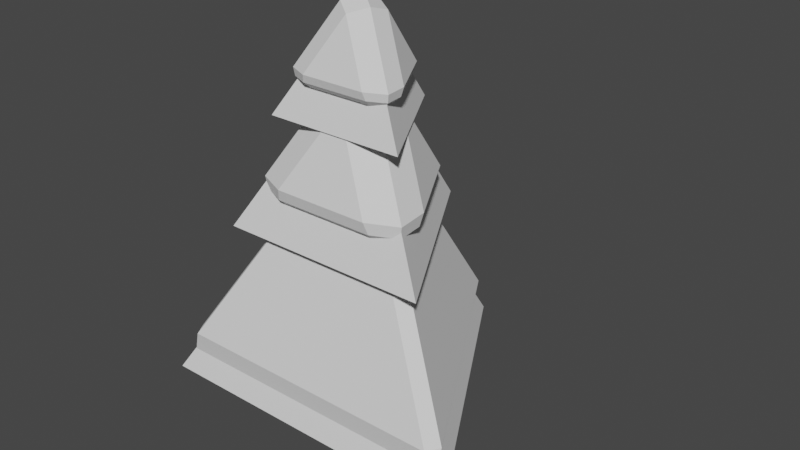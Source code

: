 # Source: TreePineSnow.blend  (saved by Blender 2.80.74; exported with 4.5.12 LTS)
import bpy
from mathutils import Matrix  # noqa: F401  (used for matrix-valued properties, if any)

bpy.ops.wm.read_factory_settings(use_empty=True)
scene = bpy.context.scene
scene.name = 'Scene'

# ---- collections
col_collection = bpy.data.collections.new('Collection'); scene.collection.children.link(col_collection)

# ---- node groups
ng_auto_smooth = bpy.data.node_groups.new('Auto Smooth', 'GeometryNodeTree')
_s = ng_auto_smooth.interface.new_socket(name='Geometry', in_out='OUTPUT', socket_type='NodeSocketGeometry')
_s = ng_auto_smooth.interface.new_socket(name='Geometry', in_out='INPUT', socket_type='NodeSocketGeometry')
_s = ng_auto_smooth.interface.new_socket(name='Angle', in_out='INPUT', socket_type='NodeSocketFloat')
_s.subtype = 'ANGLE'
_s.min_value = 0.0
_s.max_value = 3.142
ng_auto_smooth.is_modifier = True
_N = ng_auto_smooth.nodes; _L = ng_auto_smooth.links
n0 = _N.new('NodeGroupOutput'); n0.name = 'Group Output'; n0.location = (480, -100)
n1 = _N.new('NodeGroupInput'); n1.name = 'Group Input'; n1.location = (-420, -300)
n2 = _N.new('NodeGroupInput'); n2.name = 'Group Input.001'; n2.location = (-60, -100)
n3 = _N.new('GeometryNodeSetShadeSmooth'); n3.name = 'Set Shade Smooth'; n3.location = (120, -100)
n3.domain = 'EDGE'
n4 = _N.new('GeometryNodeSetShadeSmooth'); n4.name = 'Set Shade Smooth.001'; n4.location = (300, -100)
n5 = _N.new('GeometryNodeInputMeshEdgeAngle'); n5.name = 'Edge Angle'; n5.location = (-420, -220)
n6 = _N.new('GeometryNodeInputEdgeSmooth'); n6.name = 'Is Edge Smooth'; n6.location = (-60, -160)
n7 = _N.new('GeometryNodeInputShadeSmooth'); n7.name = 'Is Face Smooth'; n7.location = (-240, -340)
n8 = _N.new('FunctionNodeBooleanMath'); n8.name = 'Boolean Math'; n8.location = (-60, -220)
n9 = _N.new('FunctionNodeCompare'); n9.name = 'Compare'; n9.location = (-240, -180)
n9.operation = 'LESS_EQUAL'
_L.new(n5.outputs[0], n9.inputs[0])
_L.new(n4.outputs[0], n0.inputs[0])
_L.new(n1.outputs[1], n9.inputs[1])
_L.new(n9.outputs[0], n8.inputs[0])
_L.new(n7.outputs[0], n8.inputs[1])
_L.new(n2.outputs[0], n3.inputs[0])
_L.new(n6.outputs[0], n3.inputs[1])
_L.new(n3.outputs[0], n4.inputs[0])
_L.new(n8.outputs[0], n3.inputs[2])
n0.is_active_output = True

# ---- world
world_world = bpy.data.worlds.new('World'); scene.world = world_world
world_world.use_nodes = True; world_world.node_tree.nodes.clear()
_N = world_world.node_tree.nodes; _L = world_world.node_tree.links
n0 = _N.new('ShaderNodeOutputWorld'); n0.name = 'World Output'; n0.location = (300, 300)
n1 = _N.new('ShaderNodeBackground'); n1.name = 'Background'; n1.location = (10, 300)
n1.inputs[0].default_value = (0.05088, 0.05088, 0.05088, 1.0)
_L.new(n1.outputs[0], n0.inputs[0])
n0.is_active_output = True
world_world.color = (0.05088, 0.05088, 0.05088)
world_world.use_sun_shadow = False
world_world.sun_shadow_jitter_overblur = 0.0

# ---- meshes
me_cylinder = bpy.data.meshes.new('Cylinder')
me_cylinder.from_pydata([(-1.747e-08, 0.1205, 0.0), (0.1044, -0.06027, 0.0), (-0.1044, -0.06027, 0.0), (-0.02339, -0.0135, 0.387), (-2.478e-08, 0.027, 0.387), (0.02339, -0.0135, 0.387), (-3.092e-08, 1.698e-08, 1.179), (-0.3038, -0.1754, 0.6818), (-3.211e-09, 0.5315, 0.2259), (0.3038, -0.1754, 0.6818), (0.4603, -0.2657, 0.2259), (-1.039e-08, 0.3508, 0.6818), (-0.4603, -0.2657, 0.2259), (-3.432e-08, 1.773e-08, 0.9791), (-2.928e-08, 1.649e-08, 1.324), (-0.2005, -0.1158, 0.9963), (0.2005, -0.1158, 0.9963), (-1.573e-08, 0.2315, 0.9963), (0.05064, 0.02923, 1.274), (-0.05064, 0.02923, 1.274), (-3.725e-08, -0.05847, 1.274), (-1.7e-08, 0.05349, 1.291), (-2.554e-08, 2.573e-09, 1.324), (-0.04632, -0.02674, 1.291), (0.04632, -0.02674, 1.291), (-0.08912, -0.06568, 1.065), (-0.1014, -0.04434, 1.065), (-0.1029, -0.05943, 1.065), (0.1014, -0.04434, 1.065), (0.08912, -0.06568, 1.065), (0.1029, -0.05943, 1.065), (-0.01232, 0.11, 1.065), (0.01232, 0.11, 1.065), (-3.781e-08, 0.1189, 1.065), (-8.778e-09, 0.1721, 1.123), (-1.439e-08, 0.168, 1.101), (-0.04258, 0.1374, 1.101), (-0.05064, 0.1357, 1.123), (0.05064, 0.1357, 1.123), (0.04258, 0.1374, 1.101), (-0.1429, -0.02402, 1.123), (-0.1403, -0.03184, 1.101), (-0.1455, -0.08399, 1.101), (-0.149, -0.08604, 1.123), (-0.09773, -0.1056, 1.101), (-0.09223, -0.1117, 1.123), (0.09223, -0.1117, 1.123), (0.09773, -0.1056, 1.101), (0.1455, -0.08399, 1.101), (0.149, -0.08604, 1.123), (0.1403, -0.03184, 1.101), (0.1429, -0.02402, 1.123), (0.07582, 0.04377, 1.057), (-0.07582, 0.04377, 1.057), (-4.043e-08, -0.08755, 1.057), (-1.011e-08, 0.08009, 1.083), (-2.289e-08, -5.778e-10, 1.132), (-0.06936, -0.04004, 1.083), (0.06936, -0.04004, 1.083), (-0.1334, -0.09834, 0.7438), (-0.1519, -0.06639, 0.7438), (-0.1541, -0.08898, 0.7438), (0.1519, -0.06639, 0.7438), (0.1334, -0.09834, 0.7438), (0.1541, -0.08898, 0.7438), (-0.01845, 0.1647, 0.7438), (0.01845, 0.1647, 0.7438), (-4.126e-08, 0.178, 0.7438), (2.209e-09, 0.2576, 0.8313), (-6.192e-09, 0.2515, 0.7978), (-0.06376, 0.2058, 0.7978), (-0.07582, 0.2032, 0.8313), (0.07582, 0.2032, 0.8313), (0.06376, 0.2058, 0.7978), (-0.2139, -0.03596, 0.8313), (-0.2101, -0.04767, 0.7978), (-0.2178, -0.1258, 0.7978), (-0.2231, -0.1288, 0.8313), (-0.1463, -0.1581, 0.7978), (-0.1381, -0.1673, 0.8313), (0.1381, -0.1673, 0.8313), (0.1463, -0.1581, 0.7978), (0.2178, -0.1258, 0.7978), (0.2231, -0.1288, 0.8313), (0.2101, -0.04767, 0.7978), (0.2139, -0.03596, 0.8313), (-2.98e-08, -0.02513, 0.9994), (0.02176, 0.01256, 0.9994), (-0.02176, 0.01256, 0.9994), (-0.395, -0.2532, 0.3529), (-0.4168, -0.2155, 0.3529), (-0.4197, -0.2423, 0.2878), (0.02176, 0.4687, 0.3529), (-8.799e-09, 0.4846, 0.2878), (-0.02176, 0.4687, 0.3529), (0.4197, -0.2423, 0.2878), (0.4168, -0.2155, 0.3529), (0.395, -0.2532, 0.3529)], [], [(0, 4, 5, 1), (1, 5, 3, 2), (2, 3, 4, 0), (15, 14, 17), (7, 6, 11), (8, 13, 10), (16, 14, 15), (9, 6, 7), (10, 13, 12), (11, 6, 9), (12, 13, 8), (17, 14, 16), (25, 29, 47, 44), (31, 26, 41, 36), (18, 21, 22, 24), (19, 23, 22, 21), (20, 24, 22, 23), (34, 21, 18, 38), (32, 33, 35, 39), (26, 27, 42, 41), (27, 25, 44, 42), (29, 30, 48, 47), (30, 28, 50, 48), (28, 32, 39, 50), (37, 19, 21, 34), (40, 19, 37), (23, 43, 45, 20), (46, 20, 45), (24, 49, 51, 18), (19, 40, 43, 23), (38, 18, 51), (20, 46, 49, 24), (35, 36, 37, 34), (39, 35, 34, 38), (41, 42, 43, 40), (42, 44, 45, 43), (47, 48, 49, 46), (48, 50, 51, 49), (50, 39, 38, 51), (36, 41, 40, 37), (44, 47, 46, 45), (33, 31, 36, 35), (59, 63, 81, 78), (65, 60, 75, 70), (52, 55, 56, 58), (53, 57, 56, 55), (54, 58, 56, 57), (68, 55, 52, 72), (66, 67, 69, 73), (60, 61, 76, 75), (61, 59, 78, 76), (63, 64, 82, 81), (64, 62, 84, 82), (62, 66, 73, 84), (71, 53, 55, 68), (74, 53, 71), (57, 77, 79, 54), (80, 54, 79), (58, 83, 85, 52), (53, 74, 77, 57), (72, 52, 85), (54, 80, 83, 58), (69, 70, 71, 68), (73, 69, 68, 72), (75, 76, 77, 74), (76, 78, 79, 77), (81, 82, 83, 80), (82, 84, 85, 83), (84, 73, 72, 85), (70, 75, 74, 71), (78, 81, 80, 79), (67, 65, 70, 69), (97, 86, 89), (92, 87, 96), (86, 87, 88), (89, 90, 91), (92, 93, 94), (95, 96, 97), (88, 90, 89, 86), (94, 88, 87, 92), (90, 94, 93, 91), (97, 89, 91, 95), (92, 96, 95, 93), (86, 97, 96, 87), (90, 88, 94)])
me_cylinder.polygons.foreach_set('use_smooth', [1, 1, 1, 0, 0, 0, 0, 0, 0, 0, 0, 0, 0, 0, 0, 0, 0, 0, 0, 0, 0, 0, 0, 0, 0, 0, 0, 0, 0, 0, 0, 0, 0, 0, 0, 0, 0, 0, 0, 0, 0, 0, 0, 0, 0, 0, 0, 0, 0, 0, 0, 0, 0, 0, 0, 0, 0, 0, 0, 0, 0, 0, 0, 0, 0, 0, 0, 0, 0, 0, 0, 0, 0, 0, 0, 0, 0, 0, 0, 0, 0, 0, 0, 0, 0])
_k = set([(0, 4), (1, 5), (2, 3)])
me_cylinder.attributes.new('sharp_edge', 'BOOLEAN', 'EDGE').data.foreach_set('value', [ (min(e.vertices), max(e.vertices)) in _k for e in me_cylinder.edges])
_uv = me_cylinder.uv_layers.new(name='UVMap')
_uv.uv.foreach_set('vector', [0.359, 0.8381, 0.359, 0.8504, 0.3508, 0.8504, 0.3508, 0.8381, 0.3508, 0.8381, 0.3508, 0.8504, 0.3426, 0.8504, 0.3426, 0.8381, 0.3426, 0.8381, 0.3426, 0.8504, 0.3344, 0.8504, 0.3344, 0.8381, 0.1522, 0.6482, 0.1412, 0.6648, 0.1412, 0.6482, 0.1522, 0.6482, 0.1412, 0.6648, 0.1412, 0.6482, 0.1743, 0.6482, 0.1632, 0.6648, 0.1632, 0.6482, 0.1632, 0.6482, 0.1522, 0.6648, 0.1522, 0.6482, 0.1632, 0.6482, 0.1522, 0.6648, 0.1522, 0.6482, 0.1632, 0.6482, 0.1522, 0.6648, 0.1522, 0.6482, 0.1743, 0.6482, 0.1632, 0.6648, 0.1632, 0.6482, 0.1522, 0.6482, 0.1412, 0.6648, 0.1412, 0.6482, 0.1743, 0.6482, 0.1632, 0.6648, 0.1632, 0.6482, 0.9713, 0.02317, 0.977, 0.02317, 0.9764, 0.02301, 0.9718, 0.02301, 0.9744, 0.02317, 0.9703, 0.02317, 0.9682, 0.02301, 0.9657, 0.02301, 0.9805, 0.02937, 0.9816, 0.03098, 0.9804, 0.03283, 0.9784, 0.03098, 0.9633, 0.02937, 0.9644, 0.03098, 0.9632, 0.03283, 0.9612, 0.03098, 0.9719, 0.02937, 0.973, 0.03098, 0.9718, 0.03283, 0.9698, 0.03098, 0.986, 0.02441, 0.9816, 0.03098, 0.9805, 0.02937, 0.9844, 0.02346, 0.9784, 0.02317, 0.9771, 0.02322, 0.9844, 0.02377, 0.9834, 0.02301, 0.9703, 0.02317, 0.9707, 0.02322, 0.97, 0.02377, 0.9682, 0.02301, 0.9707, 0.02322, 0.9713, 0.02317, 0.9718, 0.02301, 0.97, 0.02377, 0.977, 0.02317, 0.9777, 0.02322, 0.9782, 0.02377, 0.9764, 0.02301, 0.9777, 0.02322, 0.9781, 0.02317, 0.98, 0.02301, 0.9782, 0.02377, 0.9781, 0.02317, 0.9784, 0.02317, 0.9834, 0.02301, 0.98, 0.02301, 0.9633, 0.02346, 0.9633, 0.02937, 0.9612, 0.03098, 0.9612, 0.02441, 0.9673, 0.02346, 0.9633, 0.02937, 0.9633, 0.02346, 0.9698, 0.03098, 0.9698, 0.02441, 0.9719, 0.02346, 0.9719, 0.02937, 0.9759, 0.02346, 0.9719, 0.02937, 0.9719, 0.02346, 0.9784, 0.03098, 0.9784, 0.02441, 0.9805, 0.02346, 0.9805, 0.02937, 0.9633, 0.02937, 0.9673, 0.02346, 0.9688, 0.02441, 0.9644, 0.03098, 0.9844, 0.02346, 0.9805, 0.02937, 0.9805, 0.02346, 0.9719, 0.02937, 0.9759, 0.02346, 0.9774, 0.02441, 0.973, 0.03098, 0.9844, 0.02377, 0.9657, 0.02301, 0.9633, 0.02297, 0.9844, 0.02383, 0.9834, 0.02301, 0.9844, 0.02377, 0.986, 0.02441, 0.9844, 0.02346, 0.9682, 0.02301, 0.97, 0.02377, 0.9688, 0.02441, 0.9673, 0.02346, 0.97, 0.02377, 0.9718, 0.02301, 0.9719, 0.02346, 0.9698, 0.02441, 0.9764, 0.02301, 0.9782, 0.02377, 0.9774, 0.02441, 0.9759, 0.02346, 0.9782, 0.02377, 0.98, 0.02301, 0.9805, 0.02346, 0.9784, 0.02441, 0.98, 0.02301, 0.9834, 0.02301, 0.9844, 0.02346, 0.9805, 0.02346, 0.9657, 0.02301, 0.9682, 0.02301, 0.9673, 0.02346, 0.9633, 0.02346, 0.9718, 0.02301, 0.9764, 0.02301, 0.9759, 0.02346, 0.9719, 0.02346, 0.9771, 0.02322, 0.9744, 0.02317, 0.9657, 0.02301, 0.9844, 0.02377, 0.9713, 0.02317, 0.977, 0.02317, 0.9764, 0.02301, 0.9718, 0.02301, 0.9744, 0.02317, 0.9703, 0.02317, 0.9682, 0.02301, 0.9657, 0.02301, 0.9805, 0.02937, 0.9816, 0.03098, 0.9804, 0.03283, 0.9784, 0.03098, 0.9633, 0.02937, 0.9644, 0.03098, 0.9632, 0.03283, 0.9612, 0.03098, 0.9719, 0.02937, 0.973, 0.03098, 0.9718, 0.03283, 0.9698, 0.03098, 0.986, 0.02441, 0.9816, 0.03098, 0.9805, 0.02937, 0.9844, 0.02346, 0.9784, 0.02317, 0.9771, 0.02322, 0.9844, 0.02377, 0.9834, 0.02301, 0.9703, 0.02317, 0.9707, 0.02322, 0.97, 0.02377, 0.9682, 0.02301, 0.9707, 0.02322, 0.9713, 0.02317, 0.9718, 0.02301, 0.97, 0.02377, 0.977, 0.02317, 0.9777, 0.02322, 0.9782, 0.02377, 0.9764, 0.02301, 0.9777, 0.02322, 0.9781, 0.02317, 0.98, 0.02301, 0.9782, 0.02377, 0.9781, 0.02317, 0.9784, 0.02317, 0.9834, 0.02301, 0.98, 0.02301, 0.9633, 0.02346, 0.9633, 0.02937, 0.9612, 0.03098, 0.9612, 0.02441, 0.9673, 0.02346, 0.9633, 0.02937, 0.9633, 0.02346, 0.9698, 0.03098, 0.9698, 0.02441, 0.9719, 0.02346, 0.9719, 0.02937, 0.9759, 0.02346, 0.9719, 0.02937, 0.9719, 0.02346, 0.9784, 0.03098, 0.9784, 0.02441, 0.9805, 0.02346, 0.9805, 0.02937, 0.9633, 0.02937, 0.9673, 0.02346, 0.9688, 0.02441, 0.9644, 0.03098, 0.9844, 0.02346, 0.9805, 0.02937, 0.9805, 0.02346, 0.9719, 0.02937, 0.9759, 0.02346, 0.9774, 0.02441, 0.973, 0.03098, 0.9844, 0.02377, 0.9657, 0.02301, 0.9633, 0.02297, 0.9844, 0.02383, 0.9834, 0.02301, 0.9844, 0.02377, 0.986, 0.02441, 0.9844, 0.02346, 0.9682, 0.02301, 0.97, 0.02377, 0.9688, 0.02441, 0.9673, 0.02346, 0.97, 0.02377, 0.9718, 0.02301, 0.9719, 0.02346, 0.9698, 0.02441, 0.9764, 0.02301, 0.9782, 0.02377, 0.9774, 0.02441, 0.9759, 0.02346, 0.9782, 0.02377, 0.98, 0.02301, 0.9805, 0.02346, 0.9784, 0.02441, 0.98, 0.02301, 0.9834, 0.02301, 0.9844, 0.02346, 0.9805, 0.02346, 0.9657, 0.02301, 0.9682, 0.02301, 0.9673, 0.02346, 0.9633, 0.02346, 0.9718, 0.02301, 0.9764, 0.02301, 0.9759, 0.02346, 0.9719, 0.02346, 0.9771, 0.02322, 0.9744, 0.02317, 0.9657, 0.02301, 0.9844, 0.02377, 0.9775, 0.02357, 0.9702, 0.03463, 0.9702, 0.02357, 0.9861, 0.02357, 0.9788, 0.03463, 0.9788, 0.02357, 0.9702, 0.03463, 0.9704, 0.03493, 0.9698, 0.03493, 0.9702, 0.02357, 0.9698, 0.02388, 0.9701, 0.02297, 0.9861, 0.02357, 0.9866, 0.02297, 0.9863, 0.02388, 0.9784, 0.02297, 0.979, 0.02297, 0.9788, 0.02297, 0.9616, 0.03463, 0.969, 0.02357, 0.9692, 0.02388, 0.9618, 0.03493, 0.9616, 0.02357, 0.9616, 0.03463, 0.9612, 0.03493, 0.9612, 0.02388, 0.969, 0.02357, 0.9616, 0.02357, 0.9616, 0.02297, 0.9694, 0.02297, 0.9775, 0.02357, 0.9702, 0.02357, 0.9705, 0.02297, 0.9784, 0.02297, 0.9861, 0.02357, 0.9788, 0.02357, 0.9784, 0.02297, 0.9862, 0.02297, 0.9702, 0.03463, 0.9775, 0.02357, 0.9777, 0.02388, 0.9704, 0.03493, 0.969, 0.02357, 0.9616, 0.03463, 0.9616, 0.02357])
me_cylinder.use_remesh_preserve_volume = False
me_cylinder.use_remesh_preserve_attributes = False
me_cylinder.use_mirror_vertex_groups = False
me_cylinder.update()

# ---- objects
ob_cylinder = bpy.data.objects.new('Cylinder', me_cylinder)

# ---- transforms, parenting, visibility, modifiers, constraints
ob_cylinder.location = (0.0, 0.0, 0.0)
ob_cylinder.lineart.crease_threshold = 0.0
_m = ob_cylinder.modifiers.new('Auto Smooth', 'NODES')
_m.node_group = ng_auto_smooth
_gi = [s.identifier for s in ng_auto_smooth.interface.items_tree if s.item_type == 'SOCKET' and s.in_out == 'INPUT']
_m[_gi[1]] = 3.142  # Angle

# ---- collection membership
col_collection.objects.link(ob_cylinder)

# ---- scene / render settings (as saved in the file)
scene.frame_start = 1; scene.frame_end = 250; scene.frame_set(1)
scene.render.engine = 'BLENDER_EEVEE_NEXT'
scene.cycles.use_denoising = False
scene.cycles.samples = 128
scene.cycles.sampling_pattern = 'TABULATED_SOBOL'
scene.cycles.use_adaptive_sampling = False
scene.cycles.use_light_tree = False
scene.view_settings.view_transform = 'Filmic'
bpy.context.view_layer.update()

# ---- added for rendering (the .blend has no active camera and no usable light): camera, sun
cam_auto = bpy.data.cameras.new('AutoCamera')
cam_auto.lens = 50.0
cam_auto.sensor_width = 36.0
cam_auto.clip_end = 1000.0
ob_auto_camera = bpy.data.objects.new('AutoCamera', cam_auto)
scene.collection.objects.link(ob_auto_camera)
ob_auto_camera.location = (1.66464, -1.8647, 1.99393)
ob_auto_camera.rotation_euler = (1.09748, -7.21219e-08, 0.694738)
scene.camera = ob_auto_camera
light_auto_sun = bpy.data.lights.new('AutoSun', 'SUN')
light_auto_sun.energy = 3.0
light_auto_sun.angle = 0.0523599
ob_auto_sun = bpy.data.objects.new('AutoSun', light_auto_sun)
scene.collection.objects.link(ob_auto_sun)
ob_auto_sun.rotation_euler = (0.872665, 0.174533, 0.523599)
bpy.context.view_layer.update()
